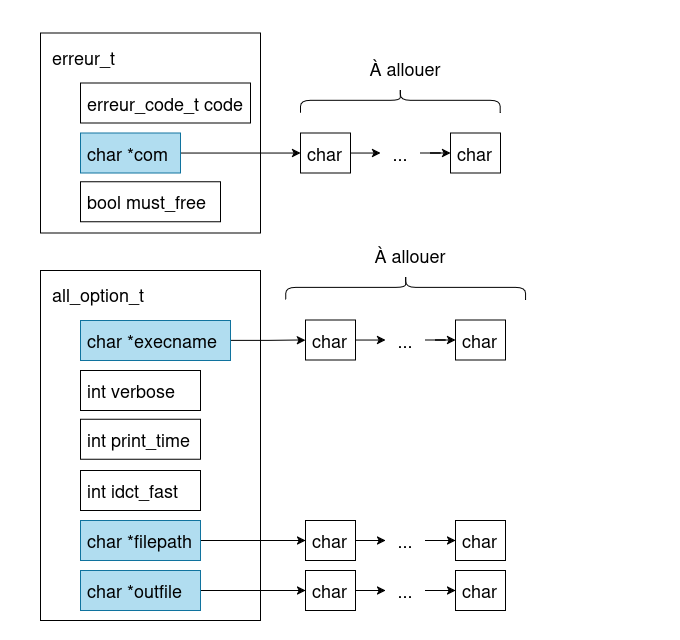

The diagram above was exported from draw.io. Its source (the exported page's mxGraphModel, read from the mxfile embedded in the PNG):
<mxGraphModel dx="1360" dy="827" grid="1" gridSize="10" guides="1" tooltips="1" connect="1" arrows="1" fold="1" page="1" pageScale="1" pageWidth="850" pageHeight="1100" math="0" shadow="0">
  <root>
    <mxCell id="0" />
    <mxCell id="1" style="locked=1;" parent="0" />
    <mxCell id="2-QNsD8USTveLjZ0OLwa-36" value="" style="whiteSpace=wrap;html=1;strokeColor=none;" vertex="1" parent="1">
      <mxGeometry width="680" height="640" as="geometry" />
    </mxCell>
    <mxCell id="2-QNsD8USTveLjZ0OLwa-18" value="diagrams" parent="0" />
    <mxCell id="2-QNsD8USTveLjZ0OLwa-20" value="&lt;div align=&quot;left&quot;&gt;&lt;br&gt;&lt;/div&gt;" style="rounded=0;whiteSpace=wrap;html=1;container=0;" vertex="1" parent="2-QNsD8USTveLjZ0OLwa-18">
      <mxGeometry x="40" y="32.54" width="220" height="200" as="geometry" />
    </mxCell>
    <mxCell id="2-QNsD8USTveLjZ0OLwa-21" value="erreur_t" style="text;html=1;align=left;verticalAlign=middle;whiteSpace=wrap;rounded=0;fontSize=18;container=0;" vertex="1" parent="2-QNsD8USTveLjZ0OLwa-18">
      <mxGeometry x="50" y="42.21032967032969" width="160" height="29.01098901098901" as="geometry" />
    </mxCell>
    <mxCell id="2-QNsD8USTveLjZ0OLwa-37" value="&lt;div align=&quot;left&quot;&gt;&lt;font style=&quot;font-size: 18px;&quot;&gt;&amp;nbsp;erreur_code_t code&lt;/font&gt;&lt;/div&gt;" style="rounded=0;whiteSpace=wrap;html=1;align=left;" vertex="1" parent="2-QNsD8USTveLjZ0OLwa-18">
      <mxGeometry x="80" y="82.53999999999999" width="170" height="40" as="geometry" />
    </mxCell>
    <mxCell id="2-QNsD8USTveLjZ0OLwa-42" style="edgeStyle=orthogonalEdgeStyle;rounded=0;orthogonalLoop=1;jettySize=auto;html=1;exitX=1;exitY=0.5;exitDx=0;exitDy=0;entryX=0;entryY=0.5;entryDx=0;entryDy=0;" edge="1" parent="2-QNsD8USTveLjZ0OLwa-18" source="2-QNsD8USTveLjZ0OLwa-38" target="2-QNsD8USTveLjZ0OLwa-43">
      <mxGeometry relative="1" as="geometry">
        <mxPoint x="280" y="152.54" as="targetPoint" />
      </mxGeometry>
    </mxCell>
    <mxCell id="2-QNsD8USTveLjZ0OLwa-38" value="&amp;nbsp;char *com" style="rounded=0;whiteSpace=wrap;html=1;align=left;fontSize=18;fillColor=#b1ddf0;strokeColor=#10739e;" vertex="1" parent="2-QNsD8USTveLjZ0OLwa-18">
      <mxGeometry x="80" y="132.54" width="100" height="40" as="geometry" />
    </mxCell>
    <mxCell id="2-QNsD8USTveLjZ0OLwa-39" value="&amp;nbsp;bool must_free" style="rounded=0;whiteSpace=wrap;html=1;align=left;fontSize=18;" vertex="1" parent="2-QNsD8USTveLjZ0OLwa-18">
      <mxGeometry x="80" y="181.19" width="140" height="40" as="geometry" />
    </mxCell>
    <mxCell id="2-QNsD8USTveLjZ0OLwa-46" style="edgeStyle=orthogonalEdgeStyle;rounded=0;orthogonalLoop=1;jettySize=auto;html=1;exitX=1;exitY=0.5;exitDx=0;exitDy=0;entryX=0;entryY=0.5;entryDx=0;entryDy=0;" edge="1" parent="2-QNsD8USTveLjZ0OLwa-18" source="2-QNsD8USTveLjZ0OLwa-43" target="2-QNsD8USTveLjZ0OLwa-45">
      <mxGeometry relative="1" as="geometry" />
    </mxCell>
    <mxCell id="2-QNsD8USTveLjZ0OLwa-43" value="&amp;nbsp;char" style="rounded=0;whiteSpace=wrap;html=1;align=left;fontSize=18;" vertex="1" parent="2-QNsD8USTveLjZ0OLwa-18">
      <mxGeometry x="300" y="132.54" width="50" height="40" as="geometry" />
    </mxCell>
    <mxCell id="2-QNsD8USTveLjZ0OLwa-44" value="&amp;nbsp;char" style="rounded=0;whiteSpace=wrap;html=1;align=left;fontSize=18;" vertex="1" parent="2-QNsD8USTveLjZ0OLwa-18">
      <mxGeometry x="450" y="132.54" width="50" height="40" as="geometry" />
    </mxCell>
    <mxCell id="2-QNsD8USTveLjZ0OLwa-47" value="" style="edgeStyle=orthogonalEdgeStyle;rounded=0;orthogonalLoop=1;jettySize=auto;html=1;" edge="1" parent="2-QNsD8USTveLjZ0OLwa-18" source="2-QNsD8USTveLjZ0OLwa-45" target="2-QNsD8USTveLjZ0OLwa-44">
      <mxGeometry relative="1" as="geometry" />
    </mxCell>
    <mxCell id="2-QNsD8USTveLjZ0OLwa-45" value="&lt;div&gt;...&lt;/div&gt;" style="text;html=1;align=center;verticalAlign=middle;whiteSpace=wrap;rounded=0;fontSize=18;" vertex="1" parent="2-QNsD8USTveLjZ0OLwa-18">
      <mxGeometry x="380" y="137.54" width="40" height="30" as="geometry" />
    </mxCell>
    <mxCell id="2-QNsD8USTveLjZ0OLwa-48" value="" style="shape=curlyBracket;whiteSpace=wrap;html=1;rounded=1;labelPosition=left;verticalLabelPosition=middle;align=right;verticalAlign=middle;rotation=90;" vertex="1" parent="2-QNsD8USTveLjZ0OLwa-18">
      <mxGeometry x="387.46" width="24.75" height="199.67" as="geometry" />
    </mxCell>
    <mxCell id="2-QNsD8USTveLjZ0OLwa-49" value="À allouer" style="text;html=1;align=center;verticalAlign=middle;whiteSpace=wrap;rounded=0;fontSize=18;" vertex="1" parent="2-QNsD8USTveLjZ0OLwa-18">
      <mxGeometry x="360" y="52.54" width="90" height="30" as="geometry" />
    </mxCell>
    <mxCell id="2-QNsD8USTveLjZ0OLwa-50" value="&lt;div align=&quot;left&quot;&gt;&lt;br&gt;&lt;/div&gt;" style="rounded=0;whiteSpace=wrap;html=1;container=0;" vertex="1" parent="2-QNsD8USTveLjZ0OLwa-18">
      <mxGeometry x="40" y="270" width="220" height="350" as="geometry" />
    </mxCell>
    <mxCell id="2-QNsD8USTveLjZ0OLwa-51" value="all_option_t" style="text;html=1;align=left;verticalAlign=middle;whiteSpace=wrap;rounded=0;fontSize=18;container=0;" vertex="1" parent="2-QNsD8USTveLjZ0OLwa-18">
      <mxGeometry x="50" y="279.6703296703297" width="160" height="29.01098901098901" as="geometry" />
    </mxCell>
    <mxCell id="2-QNsD8USTveLjZ0OLwa-65" style="edgeStyle=orthogonalEdgeStyle;rounded=0;orthogonalLoop=1;jettySize=auto;html=1;exitX=1;exitY=0.5;exitDx=0;exitDy=0;entryX=0;entryY=0.5;entryDx=0;entryDy=0;" edge="1" parent="2-QNsD8USTveLjZ0OLwa-18" source="2-QNsD8USTveLjZ0OLwa-52" target="2-QNsD8USTveLjZ0OLwa-59">
      <mxGeometry relative="1" as="geometry" />
    </mxCell>
    <mxCell id="2-QNsD8USTveLjZ0OLwa-52" value="&lt;div align=&quot;left&quot;&gt;&lt;font style=&quot;font-size: 18px;&quot;&gt;&amp;nbsp;char *execname&lt;/font&gt;&lt;/div&gt;" style="rounded=0;whiteSpace=wrap;html=1;align=left;fillColor=#b1ddf0;strokeColor=#10739e;" vertex="1" parent="2-QNsD8USTveLjZ0OLwa-18">
      <mxGeometry x="80" y="320" width="150" height="40" as="geometry" />
    </mxCell>
    <mxCell id="2-QNsD8USTveLjZ0OLwa-53" value="&amp;nbsp;int verbose" style="rounded=0;whiteSpace=wrap;html=1;align=left;fontSize=18;" vertex="1" parent="2-QNsD8USTveLjZ0OLwa-18">
      <mxGeometry x="80" y="370" width="120" height="40" as="geometry" />
    </mxCell>
    <mxCell id="2-QNsD8USTveLjZ0OLwa-54" value="&amp;nbsp;int print_time" style="rounded=0;whiteSpace=wrap;html=1;align=left;fontSize=18;" vertex="1" parent="2-QNsD8USTveLjZ0OLwa-18">
      <mxGeometry x="80" y="418.65" width="120" height="40" as="geometry" />
    </mxCell>
    <mxCell id="2-QNsD8USTveLjZ0OLwa-55" value="&amp;nbsp;int idct_fast" style="rounded=0;whiteSpace=wrap;html=1;align=left;fontSize=18;" vertex="1" parent="2-QNsD8USTveLjZ0OLwa-18">
      <mxGeometry x="80" y="470" width="120" height="40" as="geometry" />
    </mxCell>
    <mxCell id="2-QNsD8USTveLjZ0OLwa-77" style="edgeStyle=orthogonalEdgeStyle;rounded=0;orthogonalLoop=1;jettySize=auto;html=1;exitX=1;exitY=0.5;exitDx=0;exitDy=0;entryX=0;entryY=0.5;entryDx=0;entryDy=0;" edge="1" parent="2-QNsD8USTveLjZ0OLwa-18" source="2-QNsD8USTveLjZ0OLwa-56" target="2-QNsD8USTveLjZ0OLwa-67">
      <mxGeometry relative="1" as="geometry" />
    </mxCell>
    <mxCell id="2-QNsD8USTveLjZ0OLwa-56" value="&amp;nbsp;char *filepath" style="rounded=0;whiteSpace=wrap;html=1;align=left;fontSize=18;fillColor=#b1ddf0;strokeColor=#10739e;" vertex="1" parent="2-QNsD8USTveLjZ0OLwa-18">
      <mxGeometry x="80" y="520" width="120" height="40" as="geometry" />
    </mxCell>
    <mxCell id="2-QNsD8USTveLjZ0OLwa-76" style="edgeStyle=orthogonalEdgeStyle;rounded=0;orthogonalLoop=1;jettySize=auto;html=1;exitX=1;exitY=0.5;exitDx=0;exitDy=0;entryX=0;entryY=0.5;entryDx=0;entryDy=0;" edge="1" parent="2-QNsD8USTveLjZ0OLwa-18" source="2-QNsD8USTveLjZ0OLwa-57" target="2-QNsD8USTveLjZ0OLwa-72">
      <mxGeometry relative="1" as="geometry" />
    </mxCell>
    <mxCell id="2-QNsD8USTveLjZ0OLwa-57" value="&amp;nbsp;char *outfile" style="rounded=0;whiteSpace=wrap;html=1;align=left;fontSize=18;fillColor=#b1ddf0;strokeColor=#10739e;" vertex="1" parent="2-QNsD8USTveLjZ0OLwa-18">
      <mxGeometry x="80" y="570" width="120" height="40" as="geometry" />
    </mxCell>
    <mxCell id="2-QNsD8USTveLjZ0OLwa-58" style="edgeStyle=orthogonalEdgeStyle;rounded=0;orthogonalLoop=1;jettySize=auto;html=1;exitX=1;exitY=0.5;exitDx=0;exitDy=0;entryX=0;entryY=0.5;entryDx=0;entryDy=0;" edge="1" parent="2-QNsD8USTveLjZ0OLwa-18" source="2-QNsD8USTveLjZ0OLwa-59" target="2-QNsD8USTveLjZ0OLwa-62">
      <mxGeometry relative="1" as="geometry" />
    </mxCell>
    <mxCell id="2-QNsD8USTveLjZ0OLwa-59" value="&amp;nbsp;char" style="rounded=0;whiteSpace=wrap;html=1;align=left;fontSize=18;" vertex="1" parent="2-QNsD8USTveLjZ0OLwa-18">
      <mxGeometry x="305" y="319.53999999999996" width="50" height="40" as="geometry" />
    </mxCell>
    <mxCell id="2-QNsD8USTveLjZ0OLwa-60" value="&amp;nbsp;char" style="rounded=0;whiteSpace=wrap;html=1;align=left;fontSize=18;" vertex="1" parent="2-QNsD8USTveLjZ0OLwa-18">
      <mxGeometry x="455" y="319.53999999999996" width="50" height="40" as="geometry" />
    </mxCell>
    <mxCell id="2-QNsD8USTveLjZ0OLwa-61" value="" style="edgeStyle=orthogonalEdgeStyle;rounded=0;orthogonalLoop=1;jettySize=auto;html=1;" edge="1" parent="2-QNsD8USTveLjZ0OLwa-18" source="2-QNsD8USTveLjZ0OLwa-62" target="2-QNsD8USTveLjZ0OLwa-60">
      <mxGeometry relative="1" as="geometry" />
    </mxCell>
    <mxCell id="2-QNsD8USTveLjZ0OLwa-62" value="&lt;div&gt;...&lt;/div&gt;" style="text;html=1;align=center;verticalAlign=middle;whiteSpace=wrap;rounded=0;fontSize=18;" vertex="1" parent="2-QNsD8USTveLjZ0OLwa-18">
      <mxGeometry x="385" y="324.53999999999996" width="40" height="30" as="geometry" />
    </mxCell>
    <mxCell id="2-QNsD8USTveLjZ0OLwa-63" value="" style="shape=curlyBracket;whiteSpace=wrap;html=1;rounded=1;labelPosition=left;verticalLabelPosition=middle;align=right;verticalAlign=middle;rotation=90;" vertex="1" parent="2-QNsD8USTveLjZ0OLwa-18">
      <mxGeometry x="392.72" y="166.92" width="24.75" height="239.83" as="geometry" />
    </mxCell>
    <mxCell id="2-QNsD8USTveLjZ0OLwa-64" value="À allouer" style="text;html=1;align=center;verticalAlign=middle;whiteSpace=wrap;rounded=0;fontSize=18;" vertex="1" parent="2-QNsD8USTveLjZ0OLwa-18">
      <mxGeometry x="365" y="239.54" width="90" height="30" as="geometry" />
    </mxCell>
    <mxCell id="2-QNsD8USTveLjZ0OLwa-66" style="edgeStyle=orthogonalEdgeStyle;rounded=0;orthogonalLoop=1;jettySize=auto;html=1;exitX=1;exitY=0.5;exitDx=0;exitDy=0;entryX=0;entryY=0.5;entryDx=0;entryDy=0;" edge="1" parent="2-QNsD8USTveLjZ0OLwa-18" source="2-QNsD8USTveLjZ0OLwa-67" target="2-QNsD8USTveLjZ0OLwa-70">
      <mxGeometry relative="1" as="geometry" />
    </mxCell>
    <mxCell id="2-QNsD8USTveLjZ0OLwa-67" value="&amp;nbsp;char" style="rounded=0;whiteSpace=wrap;html=1;align=left;fontSize=18;" vertex="1" parent="2-QNsD8USTveLjZ0OLwa-18">
      <mxGeometry x="305" y="520" width="50" height="40" as="geometry" />
    </mxCell>
    <mxCell id="2-QNsD8USTveLjZ0OLwa-68" value="&amp;nbsp;char" style="rounded=0;whiteSpace=wrap;html=1;align=left;fontSize=18;" vertex="1" parent="2-QNsD8USTveLjZ0OLwa-18">
      <mxGeometry x="455" y="520" width="50" height="40" as="geometry" />
    </mxCell>
    <mxCell id="2-QNsD8USTveLjZ0OLwa-69" value="" style="edgeStyle=orthogonalEdgeStyle;rounded=0;orthogonalLoop=1;jettySize=auto;html=1;" edge="1" parent="2-QNsD8USTveLjZ0OLwa-18" source="2-QNsD8USTveLjZ0OLwa-70" target="2-QNsD8USTveLjZ0OLwa-68">
      <mxGeometry relative="1" as="geometry" />
    </mxCell>
    <mxCell id="2-QNsD8USTveLjZ0OLwa-70" value="&lt;div&gt;...&lt;/div&gt;" style="text;html=1;align=center;verticalAlign=middle;whiteSpace=wrap;rounded=0;fontSize=18;" vertex="1" parent="2-QNsD8USTveLjZ0OLwa-18">
      <mxGeometry x="385" y="525" width="40" height="30" as="geometry" />
    </mxCell>
    <mxCell id="2-QNsD8USTveLjZ0OLwa-71" style="edgeStyle=orthogonalEdgeStyle;rounded=0;orthogonalLoop=1;jettySize=auto;html=1;exitX=1;exitY=0.5;exitDx=0;exitDy=0;entryX=0;entryY=0.5;entryDx=0;entryDy=0;" edge="1" parent="2-QNsD8USTveLjZ0OLwa-18" source="2-QNsD8USTveLjZ0OLwa-72" target="2-QNsD8USTveLjZ0OLwa-75">
      <mxGeometry relative="1" as="geometry" />
    </mxCell>
    <mxCell id="2-QNsD8USTveLjZ0OLwa-72" value="&amp;nbsp;char" style="rounded=0;whiteSpace=wrap;html=1;align=left;fontSize=18;" vertex="1" parent="2-QNsD8USTveLjZ0OLwa-18">
      <mxGeometry x="305" y="570" width="50" height="40" as="geometry" />
    </mxCell>
    <mxCell id="2-QNsD8USTveLjZ0OLwa-73" value="&amp;nbsp;char" style="rounded=0;whiteSpace=wrap;html=1;align=left;fontSize=18;" vertex="1" parent="2-QNsD8USTveLjZ0OLwa-18">
      <mxGeometry x="455" y="570" width="50" height="40" as="geometry" />
    </mxCell>
    <mxCell id="2-QNsD8USTveLjZ0OLwa-74" value="" style="edgeStyle=orthogonalEdgeStyle;rounded=0;orthogonalLoop=1;jettySize=auto;html=1;" edge="1" parent="2-QNsD8USTveLjZ0OLwa-18" source="2-QNsD8USTveLjZ0OLwa-75" target="2-QNsD8USTveLjZ0OLwa-73">
      <mxGeometry relative="1" as="geometry" />
    </mxCell>
    <mxCell id="2-QNsD8USTveLjZ0OLwa-75" value="&lt;div&gt;...&lt;/div&gt;" style="text;html=1;align=center;verticalAlign=middle;whiteSpace=wrap;rounded=0;fontSize=18;" vertex="1" parent="2-QNsD8USTveLjZ0OLwa-18">
      <mxGeometry x="385" y="575" width="40" height="30" as="geometry" />
    </mxCell>
  </root>
</mxGraphModel>